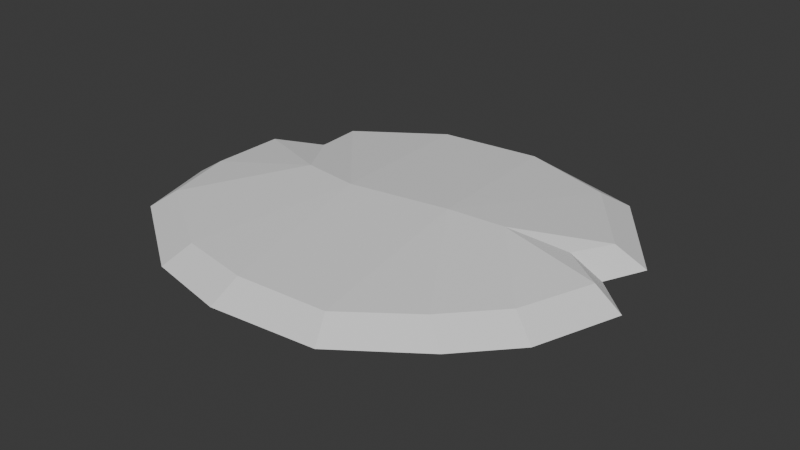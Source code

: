 # Source: SM_Prop_Coral_10.blend  (saved by Blender 4.5.90; exported with 4.5.12 LTS)
import bpy
from mathutils import Matrix  # noqa: F401  (used for matrix-valued properties, if any)

bpy.ops.wm.read_factory_settings(use_empty=True)
scene = bpy.context.scene
scene.name = 'Scene'

# ---- collections
col_sm_prop_coral_10 = bpy.data.collections.new('SM_Prop_Coral_10'); scene.collection.children.link(col_sm_prop_coral_10)

# ---- world
world_world = bpy.data.worlds.new('World'); scene.world = world_world
world_world.use_nodes = True; world_world.node_tree.nodes.clear()
_N = world_world.node_tree.nodes; _L = world_world.node_tree.links
n0 = _N.new('ShaderNodeOutputWorld'); n0.name = 'World Output'; n0.location = (200, 100)
n1 = _N.new('ShaderNodeBackground'); n1.name = 'Background'; n1.location = (-200, 100)
n1.inputs[0].default_value = (0.05088, 0.05088, 0.05088, 1.0)
_L.new(n1.outputs[0], n0.inputs[0])
n0.is_active_output = True
world_world.color = (0.05088, 0.05088, 0.05088)
world_world.sun_shadow_jitter_overblur = 0.0

# ---- meshes
me_mesh = bpy.data.meshes.new('Mesh')
me_mesh.from_pydata([(-0.04456, -0.01396, 0.03086), (0.05449, 0.001837, 0.03086), (0.01687, -0.004593, -0.03086), (-0.06565, -0.05067, -0.03086), (0.09002, 0.03355, -0.03086), (0.1115, 0.005668, 0.03086), (0.1842, 0.06299, -0.01856), (0.2138, 0.06905, -0.001576), (0.185, 0.06317, 0.01591), (0.164, 0.02548, 0.01625), (0.1416, 0.1679, -0.001633), (0.1236, 0.143, 0.0159), (0.03011, 0.173, -0.01834), (0.02961, 0.2009, -0.001571), (0.03014, 0.174, 0.01572), (0.1229, 0.142, -0.01863), (-0.199, -0.03265, -0.0182), (-0.2261, -0.03557, -0.001488), (-0.1994, -0.03267, 0.01571), (-0.1799, -0.1043, -0.01807), (-0.2018, -0.1191, -0.001473), (-0.1805, -0.1046, 0.01559), (-0.09, -0.1626, -0.01832), (-0.1033, -0.1868, -0.001513), (-0.09038, -0.1633, 0.01577), (0.07096, -0.1704, -0.01831), (0.08225, -0.1949, -0.001553), (0.07129, -0.1712, 0.01573), (-0.01911, -0.1767, 0.01588), (-0.02236, -0.2045, -0.001552), (-0.01901, -0.1759, -0.01849), (0.1585, -0.1403, -0.001574), (0.1345, -0.1246, 0.01576), (0.1338, -0.1241, -0.01838), (0.2051, -0.00438, -0.01836), (0.2335, -0.007346, -0.00155), (0.2061, -0.004401, 0.01575), (0.1798, -0.07594, 0.01582), (0.2046, -0.09004, -0.001603), (0.1791, -0.07554, -0.01849), (-0.07098, 0.1642, 0.01557), (-0.07762, 0.1838, -0.001512), (-0.07082, 0.1637, -0.01808), (-0.1512, 0.1076, -0.01823), (-0.174, 0.1222, -0.001502), (-0.1519, 0.1081, 0.01569), (-0.1983, 0.04107, -0.01824), (-0.225, 0.04814, -0.001513), (-0.199, 0.04123, 0.0157), (0.1947, 0.02852, -0.001684), (0.1628, 0.0253, -0.0191), (-0.1014, -0.006647, 0.03086), (-0.148, 0.06089, -0.01873), (-0.1487, 0.06122, 0.01613), (-0.1811, 0.07571, -0.001514)], [], [(8, 9, 49, 7), (7, 49, 50, 6), (14, 11, 10, 13), (13, 10, 15, 12), (27, 28, 29, 26), (26, 29, 30, 25), (36, 37, 38, 35), (35, 38, 39, 34), (5, 36, 9), (5, 8, 11, 1), (0, 45, 53, 51), (51, 18, 21), (0, 24, 28), (1, 27, 32), (1, 32, 37, 5), (34, 4, 50), (6, 4, 15), (43, 3, 52), (16, 3, 19), (22, 3, 30), (25, 2, 4, 33), (33, 4, 39), (1, 14, 40, 0), (12, 2, 42), (40, 45, 0), (2, 3, 43, 42), (21, 24, 0, 51), (3, 22, 19), (37, 36, 5), (4, 34, 39), (11, 14, 1), (4, 2, 12, 15), (48, 18, 51), (3, 16, 46), (28, 27, 1, 0), (3, 2, 25, 30), (6, 15, 10, 7), (7, 10, 11, 8), (16, 19, 20, 17), (17, 20, 21, 18), (25, 33, 31, 26), (26, 31, 32, 27), (22, 30, 29, 23), (23, 29, 28, 24), (9, 36, 35, 49), (49, 35, 34, 50), (33, 39, 38, 31), (31, 38, 37, 32), (12, 42, 41, 13), (13, 41, 40, 14), (42, 43, 44, 41), (41, 44, 45, 40), (43, 52, 54, 44), (44, 54, 53, 45), (23, 20, 19, 22), (21, 20, 23, 24), (18, 48, 47, 17), (17, 47, 46, 16), (9, 8, 5), (4, 6, 50), (51, 53, 48), (52, 3, 46), (54, 52, 46, 47), (53, 54, 47, 48)])
me_mesh.polygons.foreach_set('use_smooth', [True] * 64)
_k = set([(0, 1), (0, 24), (0, 28), (0, 40), (0, 45), (0, 51), (1, 5), (1, 11), (1, 14), (1, 27), (1, 32), (2, 3), (2, 4), (2, 12), (2, 25), (2, 42), (3, 16), (3, 19), (3, 22), (3, 30), (3, 43), (3, 46), (3, 52), (4, 6), (4, 15), (4, 33), (4, 34), (4, 39), (4, 50), (5, 8), (5, 9), (5, 36), (5, 37), (6, 7), (6, 15), (6, 50), (7, 8), (7, 10), (7, 49), (8, 9), (8, 11), (9, 36), (9, 49), (10, 11), (10, 13), (10, 15), (11, 14), (12, 13), (12, 15), (12, 42), (13, 14), (13, 41), (14, 40), (16, 17), (16, 19), (16, 46), (17, 18), (17, 20), (17, 47), (18, 21), (18, 48), (18, 51), (19, 20), (19, 22), (20, 21), (20, 23), (21, 24), (21, 51), (22, 23), (22, 30), (23, 24), (23, 29), (24, 28), (25, 26), (25, 30), (25, 33), (26, 27), (26, 29), (26, 31), (27, 28), (27, 32), (28, 29), (29, 30), (31, 32), (31, 33), (31, 38), (32, 37), (33, 39), (34, 35), (34, 39), (34, 50), (35, 36), (35, 38), (35, 49), (36, 37), (37, 38), (38, 39), (40, 41), (40, 45), (41, 42), (41, 44), (42, 43), (43, 44), (43, 52), (44, 45), (44, 54), (45, 53), (46, 47), (46, 52), (47, 48), (47, 54), (48, 51), (48, 53), (49, 50), (51, 53), (52, 54), (53, 54)])
me_mesh.attributes.new('sharp_edge', 'BOOLEAN', 'EDGE').data.foreach_set('value', [ (min(e.vertices), max(e.vertices)) in _k for e in me_mesh.edges])
_uv = me_mesh.uv_layers.new(name='map1')
_uv.uv.foreach_set('vector', [0.1139, 0.4782, 0.1139, 0.4781, 0.1139, 0.4926, 0.114, 0.4926, 0.114, 0.4926, 0.1139, 0.4926, 0.1139, 0.4781, 0.1139, 0.4782, 0.1135, 0.4783, 0.1137, 0.4783, 0.1138, 0.4928, 0.1135, 0.4928, 0.1135, 0.4928, 0.1138, 0.4928, 0.1137, 0.4783, 0.1135, 0.4783, 0.1137, 0.4778, 0.1136, 0.4778, 0.1136, 0.4922, 0.1138, 0.4922, 0.1138, 0.4922, 0.1136, 0.4922, 0.1136, 0.4778, 0.1137, 0.4778, 0.114, 0.478, 0.1139, 0.4779, 0.114, 0.4924, 0.114, 0.4925, 0.114, 0.4925, 0.114, 0.4924, 0.1139, 0.478, 0.114, 0.4781, 0.1138, 0.437, 0.114, 0.478, 0.1139, 0.4781, 0.1138, 0.437, 0.1139, 0.4782, 0.1137, 0.4783, 0.1136, 0.437, 0.1134, 0.437, 0.1131, 0.4781, 0.1132, 0.4781, 0.1133, 0.437, 0.1133, 0.437, 0.1131, 0.4779, 0.1132, 0.4778, 0.1134, 0.437, 0.1134, 0.4778, 0.1136, 0.4778, 0.1136, 0.437, 0.1137, 0.4778, 0.1139, 0.4779, 0.1136, 0.437, 0.1139, 0.4779, 0.1139, 0.4779, 0.1138, 0.437, 0.114, 0.4781, 0.1137, 0.4371, 0.1139, 0.4781, 0.1139, 0.4782, 0.1137, 0.4371, 0.1137, 0.4783, 0.1131, 0.4782, 0.1134, 0.437, 0.1132, 0.4781, 0.1132, 0.4779, 0.1134, 0.437, 0.1132, 0.4778, 0.1134, 0.4778, 0.1134, 0.437, 0.1136, 0.4778, 0.1137, 0.4778, 0.1136, 0.4371, 0.1137, 0.4371, 0.1138, 0.4779, 0.1138, 0.4779, 0.1137, 0.4371, 0.1139, 0.478, 0.1136, 0.437, 0.1135, 0.4783, 0.1133, 0.4783, 0.1134, 0.437, 0.1135, 0.4783, 0.1136, 0.4371, 0.1133, 0.4783, 0.1133, 0.4783, 0.1131, 0.4781, 0.1134, 0.437, 0.1136, 0.4371, 0.1134, 0.437, 0.1131, 0.4782, 0.1133, 0.4783, 0.1132, 0.4778, 0.1134, 0.4778, 0.1134, 0.437, 0.1133, 0.437, 0.1134, 0.437, 0.1134, 0.4778, 0.1132, 0.4778, 0.1139, 0.4779, 0.114, 0.478, 0.1138, 0.437, 0.1137, 0.4371, 0.114, 0.4781, 0.1139, 0.478, 0.1137, 0.4783, 0.1135, 0.4783, 0.1136, 0.437, 0.1137, 0.4371, 0.1136, 0.4371, 0.1135, 0.4783, 0.1137, 0.4783, 0.1131, 0.478, 0.1131, 0.4779, 0.1133, 0.437, 0.1134, 0.437, 0.1132, 0.4779, 0.1131, 0.478, 0.1136, 0.4778, 0.1137, 0.4778, 0.1136, 0.437, 0.1134, 0.437, 0.1134, 0.437, 0.1136, 0.4371, 0.1137, 0.4778, 0.1136, 0.4778, 0.1139, 0.4782, 0.1137, 0.4783, 0.1138, 0.4928, 0.114, 0.4926, 0.114, 0.4926, 0.1138, 0.4928, 0.1137, 0.4783, 0.1139, 0.4782, 0.1132, 0.4779, 0.1132, 0.4778, 0.1132, 0.4922, 0.1131, 0.4924, 0.1131, 0.4924, 0.1132, 0.4922, 0.1132, 0.4778, 0.1131, 0.4779, 0.1137, 0.4778, 0.1138, 0.4779, 0.1139, 0.4923, 0.1138, 0.4922, 0.1138, 0.4922, 0.1139, 0.4923, 0.1139, 0.4779, 0.1137, 0.4778, 0.1134, 0.4778, 0.1136, 0.4778, 0.1136, 0.4922, 0.1134, 0.4922, 0.1134, 0.4922, 0.1136, 0.4922, 0.1136, 0.4778, 0.1134, 0.4778, 0.1139, 0.4781, 0.114, 0.478, 0.114, 0.4925, 0.1139, 0.4926, 0.1139, 0.4926, 0.114, 0.4925, 0.114, 0.4781, 0.1139, 0.4781, 0.1138, 0.4779, 0.1139, 0.478, 0.114, 0.4924, 0.1139, 0.4923, 0.1139, 0.4923, 0.114, 0.4924, 0.1139, 0.4779, 0.1139, 0.4779, 0.1135, 0.4783, 0.1133, 0.4783, 0.1132, 0.4928, 0.1135, 0.4928, 0.1135, 0.4928, 0.1132, 0.4928, 0.1133, 0.4783, 0.1135, 0.4783, 0.1133, 0.4783, 0.1131, 0.4782, 0.1131, 0.4926, 0.1132, 0.4928, 0.1132, 0.4928, 0.1131, 0.4926, 0.1131, 0.4781, 0.1133, 0.4783, 0.1131, 0.4782, 0.1132, 0.4781, 0.1131, 0.4925, 0.1131, 0.4926, 0.1131, 0.4926, 0.1131, 0.4925, 0.1132, 0.4781, 0.1131, 0.4781, 0.1134, 0.4922, 0.1132, 0.4922, 0.1132, 0.4778, 0.1134, 0.4778, 0.1132, 0.4778, 0.1132, 0.4922, 0.1134, 0.4922, 0.1134, 0.4778, 0.1131, 0.4779, 0.1131, 0.478, 0.113, 0.4925, 0.1131, 0.4924, 0.1131, 0.4924, 0.113, 0.4925, 0.1131, 0.478, 0.1132, 0.4779, 0.1139, 0.4781, 0.1139, 0.4782, 0.1138, 0.437, 0.1137, 0.4371, 0.1139, 0.4782, 0.1139, 0.4781, 0.1133, 0.437, 0.1132, 0.4781, 0.1131, 0.478, 0.1132, 0.4781, 0.1134, 0.437, 0.1131, 0.478, 0.1131, 0.4925, 0.1132, 0.4781, 0.1131, 0.478, 0.113, 0.4925, 0.1132, 0.4781, 0.1131, 0.4925, 0.113, 0.4925, 0.1131, 0.478])
me_mesh.update()
me_mesh.normals_split_custom_set([tuple(v) for v in zip(*[iter([0.5229, -0.2656, 0.8099, 0.5229, -0.2656, 0.8099, 0.5229, -0.2656, 0.8099, 0.5229, -0.2656, 0.8099, 0.5009, -0.2524, -0.8279, 0.5009, -0.2524, -0.8279, 0.5009, -0.2524, -0.8279, 0.5009, -0.2524, -0.8279, 0.159, 0.5126, 0.8438, 0.159, 0.5126, 0.8438, 0.159, 0.5126, 0.8438, 0.159, 0.5126, 0.8438, 0.151, 0.4883, -0.8595, 0.151, 0.4883, -0.8595, 0.151, 0.4883, -0.8595, 0.151, 0.4883, -0.8595, 0.04366, -0.554, 0.8314, 0.04366, -0.554, 0.8314, 0.04366, -0.554, 0.8314, 0.04366, -0.554, 0.8314, 0.04186, -0.5315, -0.846, 0.04186, -0.5315, -0.846, 0.04186, -0.5315, -0.846, 0.04186, -0.5315, -0.846, 0.5038, -0.1801, 0.8449, 0.5038, -0.1801, 0.8449, 0.5038, -0.1801, 0.8449, 0.5038, -0.1801, 0.8449, 0.4816, -0.171, -0.8595, 0.4816, -0.171, -0.8595, 0.4816, -0.171, -0.8595, 0.4816, -0.171, -0.8595, 0.1776, 0.2338, 0.9559, 0.1776, 0.2338, 0.9559, 0.1776, 0.2338, 0.9559, 0.06552, 0.1024, 0.9926, 0.06552, 0.1024, 0.9926, 0.06552, 0.1024, 0.9926, 0.06552, 0.1024, 0.9926, -0.06693, 0.1017, 0.9926, -0.06693, 0.1017, 0.9926, -0.06693, 0.1017, 0.9926, -0.06693, 0.1017, 0.9926, -0.1424, -0.03925, 0.989, -0.1424, -0.03925, 0.989, -0.1424, -0.03925, 0.989, -0.01943, -0.09462, 0.9953, -0.01943, -0.09462, 0.9953, -0.01943, -0.09462, 0.9953, 0.05927, -0.08127, 0.9949, 0.05927, -0.08127, 0.9949, 0.05927, -0.08127, 0.9949, 0.05359, -0.1056, 0.993, 0.05359, -0.1056, 0.993, 0.05359, -0.1056, 0.993, 0.05359, -0.1056, 0.993, 0.1809, 0.234, -0.9552, 0.1809, 0.234, -0.9552, 0.1809, 0.234, -0.9552, 0.1045, 0.08013, -0.9913, 0.1045, 0.08013, -0.9913, 0.1045, 0.08013, -0.9913, -0.145, 0.0005569, -0.9894, -0.145, 0.0005569, -0.9894, -0.145, 0.0005569, -0.9894, -0.09819, -0.02803, -0.9948, -0.09819, -0.02803, -0.9948, -0.09819, -0.02803, -0.9948, -0.02238, -0.1065, -0.9941, -0.02238, -0.1065, -0.9941, -0.02238, -0.1065, -0.9941, 0.03992, -0.06505, -0.9971, 0.03992, -0.06505, -0.9971, 0.03992, -0.06505, -0.9971, 0.03992, -0.06505, -0.9971, 0.06327, -0.06128, -0.9961, 0.06327, -0.06128, -0.9961, 0.06327, -0.06128, -0.9961, -0.01159, 0.08485, 0.9963, -0.01159, 0.08485, 0.9963, -0.01159, 0.08485, 0.9963, -0.01159, 0.08485, 0.9963, -0.009141, 0.07098, -0.9974, -0.009141, 0.07098, -0.9974, -0.009141, 0.07098, -0.9974, -0.05233, 0.07766, 0.9956, -0.05233, 0.07766, 0.9956, -0.05233, 0.07766, 0.9956, -0.03583, 0.05861, -0.9976, -0.03583, 0.05861, -0.9976, -0.03583, 0.05861, -0.9976, -0.03583, 0.05861, -0.9976, -0.04566, -0.09899, 0.994, -0.04566, -0.09899, 0.994, -0.04566, -0.09899, 0.994, -0.04566, -0.09899, 0.994, -0.06569, -0.09694, -0.9931, -0.06569, -0.09694, -0.9931, -0.06569, -0.09694, -0.9931, 0.1518, -0.05471, 0.9869, 0.1518, -0.05471, 0.9869, 0.1518, -0.05471, 0.9869, 0.09702, -0.03358, -0.9947, 0.09702, -0.03358, -0.9947, 0.09702, -0.03358, -0.9947, 0.02853, 0.09156, 0.9954, 0.02853, 0.09156, 0.9954, 0.02853, 0.09156, 0.9954, -0.005454, 0.08707, -0.9962, -0.005454, 0.08707, -0.9962, -0.005454, 0.08707, -0.9962, -0.005454, 0.08707, -0.9962, -0.153, 0.001177, 0.9882, -0.153, 0.001177, 0.9882, -0.153, 0.001177, 0.9882, -0.0944, 0.000485, -0.9955, -0.0944, 0.000485, -0.9955, -0.0944, 0.000485, -0.9955, 0.01074, -0.08796, 0.9961, 0.01074, -0.08796, 0.9961, 0.01074, -0.08796, 0.9961, 0.01074, -0.08796, 0.9961, 0.02404, -0.07697, -0.9967, 0.02404, -0.07697, -0.9967, 0.02404, -0.07697, -0.9967, 0.02404, -0.07697, -0.9967, 0.4053, 0.3034, -0.8623, 0.4053, 0.3034, -0.8623, 0.4053, 0.3034, -0.8623, 0.4053, 0.3034, -0.8623, 0.4247, 0.318, 0.8476, 0.4247, 0.318, 0.8476, 0.4247, 0.318, 0.8476, 0.4247, 0.318, 0.8476, -0.5194, -0.1461, -0.842, -0.5194, -0.1461, -0.842, -0.5194, -0.1461, -0.842, -0.5194, -0.1461, -0.842, -0.5376, -0.1502, 0.8297, -0.5376, -0.1502, 0.8297, -0.5376, -0.1502, 0.8297, -0.5376, -0.1502, 0.8297, 0.3098, -0.4271, -0.8495, 0.3098, -0.4271, -0.8495, 0.3098, -0.4271, -0.8495, 0.3098, -0.4271, -0.8495, 0.3238, -0.4463, 0.8342, 0.3238, -0.4463, 0.8342, 0.3238, -0.4463, 0.8342, 0.3238, -0.4463, 0.8342, -0.1059, -0.5124, -0.8522, -0.1059, -0.5124, -0.8522, -0.1059, -0.5124, -0.8522, -0.1059, -0.5124, -0.8522, -0.1098, -0.5339, 0.8384, -0.1098, -0.5339, 0.8384, -0.1098, -0.5339, 0.8384, -0.1098, -0.5339, 0.8384, 0.4378, 0.5344, 0.723, 0.4378, 0.5344, 0.723, 0.4378, 0.5344, 0.723, 0.4378, 0.5344, 0.723, 0.4221, 0.5124, -0.7479, 0.4221, 0.5124, -0.7479, 0.4221, 0.5124, -0.7479, 0.4221, 0.5124, -0.7479, 0.3696, -0.3433, -0.8634, 0.3696, -0.3433, -0.8634, 0.3696, -0.3433, -0.8634, 0.3696, -0.3433, -0.8634, 0.3876, -0.3585, 0.8493, 0.3876, -0.3585, 0.8493, 0.3876, -0.3585, 0.8493, 0.3876, -0.3585, 0.8493, -0.07262, 0.5619, -0.824, -0.07262, 0.5619, -0.824, -0.07262, 0.5619, -0.824, -0.07262, 0.5619, -0.824, -0.07581, 0.5852, 0.8074, -0.07581, 0.5852, 0.8074, -0.07581, 0.5852, 0.8074, -0.07581, 0.5852, 0.8074, -0.3279, 0.4939, -0.8053, -0.3279, 0.4939, -0.8053, -0.3279, 0.4939, -0.8053, -0.3279, 0.4939, -0.8053, -0.3397, 0.5129, 0.7884, -0.3397, 0.5129, 0.7884, -0.3397, 0.5129, 0.7884, -0.3397, 0.5129, 0.7884, -0.5093, 0.02546, -0.8602, -0.5093, 0.02546, -0.8602, -0.5093, 0.02546, -0.8602, -0.5093, 0.02546, -0.8602, -0.5293, 0.02566, 0.848, -0.5293, 0.02566, 0.848, -0.5293, 0.02566, 0.848, -0.5293, 0.02566, 0.848, -0.3014, -0.4488, -0.8413, -0.3014, -0.4488, -0.8413, -0.3014, -0.4488, -0.8413, -0.3014, -0.4488, -0.8413, -0.3129, -0.4663, 0.8274, -0.3129, -0.4663, 0.8274, -0.3129, -0.4663, 0.8274, -0.3129, -0.4663, 0.8274, -0.5463, 0.005792, 0.8376, -0.5463, 0.005792, 0.8376, -0.5463, 0.005792, 0.8376, -0.5463, 0.005792, 0.8376, -0.5273, 0.005913, -0.8496, -0.5273, 0.005913, -0.8496, -0.5273, 0.005913, -0.8496, -0.5273, 0.005913, -0.8496, 0.3235, -0.1719, 0.9305, 0.3235, -0.1719, 0.9305, 0.3235, -0.1719, 0.9305, 0.1512, -0.07169, -0.9859, 0.1512, -0.07169, -0.9859, 0.1512, -0.07169, -0.9859, -0.07314, 0.1626, 0.984, -0.07314, 0.1626, 0.984, -0.07314, 0.1626, 0.984, -0.04066, 0.07825, -0.9961, -0.04066, 0.07825, -0.9961, -0.04066, 0.07825, -0.9961, -0.2675, 0.5235, -0.809, -0.2675, 0.5235, -0.809, -0.2675, 0.5235, -0.809, -0.2675, 0.5235, -0.809, -0.2764, 0.5402, 0.7948, -0.2764, 0.5402, 0.7948, -0.2764, 0.5402, 0.7948, -0.2764, 0.5402, 0.7948])] * 3)])

# ---- objects
ob_sm_prop_coral_10 = bpy.data.objects.new('SM_Prop_Coral_10', me_mesh)

# ---- transforms, parenting, visibility, modifiers, constraints
ob_sm_prop_coral_10.location = (0.0, 0.0, 0.0)
ob_sm_prop_coral_10.color = (0.8, 0.8, 0.8, 1.0)

# ---- collection membership
col_sm_prop_coral_10.objects.link(ob_sm_prop_coral_10)

# ---- scene / render settings (as saved in the file)
scene.frame_start = 1; scene.frame_end = 250; scene.frame_set(1)
scene.render.engine = 'BLENDER_EEVEE_NEXT'
bpy.context.view_layer.update()

# ---- added for rendering (the .blend has no active camera and no usable light): camera, sun
cam_auto = bpy.data.cameras.new('AutoCamera')
cam_auto.lens = 50.0
cam_auto.sensor_width = 36.0
cam_auto.clip_end = 1000.0
ob_auto_camera = bpy.data.objects.new('AutoCamera', cam_auto)
scene.collection.objects.link(ob_auto_camera)
ob_auto_camera.location = (0.573554, -0.685649, 0.455894)
ob_auto_camera.rotation_euler = (1.09748, -7.21219e-08, 0.694738)
scene.camera = ob_auto_camera
light_auto_sun = bpy.data.lights.new('AutoSun', 'SUN')
light_auto_sun.energy = 3.0
light_auto_sun.angle = 0.0523599
ob_auto_sun = bpy.data.objects.new('AutoSun', light_auto_sun)
scene.collection.objects.link(ob_auto_sun)
ob_auto_sun.rotation_euler = (0.872665, 0.174533, 0.523599)
bpy.context.view_layer.update()
